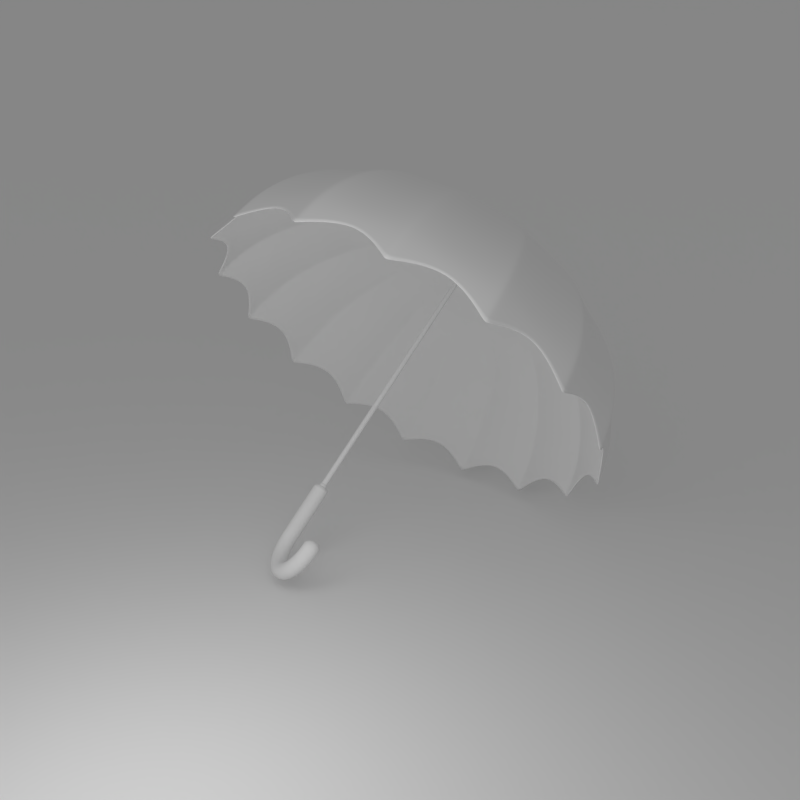 # Source: ovirt3.blend  (saved by Blender 2.59.0; exported with 4.5.12 LTS)
import bpy
from mathutils import Matrix  # noqa: F401  (used for matrix-valued properties, if any)

bpy.ops.wm.read_factory_settings(use_empty=True)
scene = bpy.context.scene
scene.name = 'Scene'

# ---- collections
col_collection_1 = bpy.data.collections.new('Collection 1'); scene.collection.children.link(col_collection_1)

# ---- materials (node trees are filled in below, after node groups)
mat_floor = bpy.data.materials.new('floor')
mat_floor.alpha_threshold = 0.0
mat_floor.use_transparent_shadow = False
mat_floor.roughness = 0.5
mat_floor.line_color = (0.0, 0.0, 0.0, 1.0)
mat_greyclay = bpy.data.materials.new('greyclay')
mat_greyclay.alpha_threshold = 0.0
mat_greyclay.use_transparent_shadow = False
mat_greyclay.roughness = 0.5
mat_greyclay.line_color = (0.0, 0.0, 0.0, 1.0)

# ---- material node trees

# ---- world
world_world = bpy.data.worlds.new('World'); scene.world = world_world
world_world.color = (0.3032, 0.3032, 0.3032)
world_world.use_sun_shadow = False
world_world.sun_shadow_jitter_overblur = 0.0
world_world.cycles.sampling_method = 'MANUAL'
world_world.cycles.sample_map_resolution = 256

# ---- cameras
cam_camera = bpy.data.cameras.new('Camera')
cam_camera.clip_end = 100.0
cam_camera.lens = 35.0
cam_camera.dof.focus_distance = 0.0
cam_camera.dof.aperture_fstop = 128.0

# ---- lights
light_point_001 = bpy.data.lights.new('Point.001', 'POINT')
light_point_001.transmission_factor = 0.0
light_point_001.energy = 40.0
light_point_001.shadow_buffer_clip_start = 0.5
light_point_001.shadow_soft_size = 1.0
light_point_001.shadow_maximum_resolution = 0.006
light_point_001.use_absolute_resolution = True
light_point_001.cycles.use_multiple_importance_sampling = False

# ---- meshes
me_plane = bpy.data.meshes.new('Plane')
me_plane.from_pydata([(1.0, 1.0, 0.0), (1.0, -1.0, 0.0), (-1.0, -1.0, 0.0), (-1.0, 1.0, 0.0), (-1.478, 1.015, 0.5018), (-1.478, -0.9851, 0.5018), (-1.781, -1.0, 0.9757), (-1.781, 1.0, 0.9757)], [], [(0, 3, 2, 1), (2, 3, 4, 5), (5, 4, 7, 6)])
me_plane.polygons.foreach_set('use_smooth', [True] * 3)
me_plane.materials.append(mat_floor)
me_plane.use_remesh_preserve_volume = False
me_plane.use_remesh_preserve_attributes = False
me_plane.use_mirror_vertex_groups = False
me_plane.update()
me_sphere = bpy.data.meshes.new('Sphere')
me_sphere.from_pydata([(4.217e-10, 4.329e-09, 0.8898), (0.9808, 0.1951, 0.129), (0.9619, 0.1913, 0.2796), (0.9061, 0.1802, 0.4244), (0.8155, 0.1622, 0.5578), (0.6935, 0.1379, 0.6748), (0.5449, 0.1084, 0.7686), (0.3753, 0.07466, 0.8391), (0.1913, 0.03806, 0.8869), (0.1852, 0.0767, 0.8869), (0.3571, 0.1479, 0.8391), (0.5239, 0.217, 0.7686), (0.6304, 0.2611, 0.6717), (0.7412, 0.307, 0.5588), (0.8236, 0.3411, 0.4301), (0.8743, 0.3622, 0.2904), (0.8807, 0.3658, 0.2434), (0.8315, 0.5556, 0.129), (0.8155, 0.5449, 0.2796), (0.7682, 0.5133, 0.4244), (0.6913, 0.4619, 0.5578), (0.5879, 0.3928, 0.6748), (0.4619, 0.3087, 0.7686), (0.3182, 0.2126, 0.8391), (0.1622, 0.1084, 0.8869), (0.1417, 0.1417, 0.8869), (0.2733, 0.2733, 0.8391), (0.401, 0.401, 0.7686), (0.4824, 0.4824, 0.6717), (0.5673, 0.5673, 0.5588), (0.6303, 0.6303, 0.4301), (0.6692, 0.6692, 0.2904), (0.6742, 0.6749, 0.2434), (0.5556, 0.8315, 0.129), (0.5449, 0.8155, 0.2796), (0.5133, 0.7682, 0.4244), (0.4619, 0.6913, 0.5578), (0.3928, 0.5879, 0.6748), (0.3087, 0.4619, 0.7686), (0.2126, 0.3182, 0.8391), (0.1084, 0.1622, 0.8869), (0.0767, 0.1852, 0.8869), (0.1479, 0.3571, 0.8391), (0.217, 0.5239, 0.7686), (0.2611, 0.6303, 0.6717), (0.307, 0.7412, 0.5588), (0.3411, 0.8236, 0.4301), (0.3622, 0.8743, 0.2904), (0.3651, 0.8814, 0.2434), (0.1951, 0.9808, 0.129), (0.1913, 0.9619, 0.2796), (0.1802, 0.9061, 0.4244), (0.1622, 0.8155, 0.5578), (0.1379, 0.6935, 0.6748), (0.1084, 0.5449, 0.7686), (0.07466, 0.3753, 0.8391), (0.03806, 0.1913, 0.8869), (-1.109e-08, 0.2004, 0.8869), (-2.231e-08, 0.3865, 0.8391), (-5.278e-08, 0.567, 0.7686), (1.48e-08, 0.6823, 0.6717), (-8.585e-08, 0.8023, 0.5588), (-7.147e-08, 0.8914, 0.4301), (-8.585e-08, 0.9464, 0.2904), (0.0005026, 0.954, 0.2434), (-0.1951, 0.9808, 0.129), (-0.1913, 0.9619, 0.2796), (-0.1802, 0.9061, 0.4244), (-0.1622, 0.8155, 0.5578), (-0.1379, 0.6935, 0.6748), (-0.1084, 0.5449, 0.7686), (-0.07466, 0.3753, 0.8391), (-0.03806, 0.1913, 0.8869), (-0.0767, 0.1852, 0.8869), (-0.1479, 0.3571, 0.8391), (-0.217, 0.5239, 0.7686), (-0.2611, 0.6303, 0.6717), (-0.307, 0.7412, 0.5588), (-0.3411, 0.8236, 0.4301), (-0.3622, 0.8743, 0.2904), (-0.3641, 0.8814, 0.2434), (-0.5556, 0.8315, 0.129), (-0.5449, 0.8155, 0.2796), (-0.5133, 0.7682, 0.4244), (-0.4619, 0.6913, 0.5578), (-0.3928, 0.5879, 0.6748), (-0.3087, 0.4619, 0.7686), (-0.2126, 0.3182, 0.8391), (-0.1084, 0.1622, 0.8869), (-0.1417, 0.1417, 0.8869), (-0.2733, 0.2733, 0.8391), (-0.401, 0.401, 0.7686), (-0.4824, 0.4824, 0.6717), (-0.5673, 0.5673, 0.5588), (-0.6303, 0.6303, 0.4301), (-0.6692, 0.6692, 0.2904), (-0.6732, 0.6749, 0.2434), (-0.8315, 0.5556, 0.129), (-0.8155, 0.5449, 0.2796), (-0.7682, 0.5133, 0.4244), (-0.6913, 0.4619, 0.5578), (-0.5879, 0.3928, 0.6748), (-0.4619, 0.3087, 0.7686), (-0.3182, 0.2126, 0.8391), (-0.1622, 0.1084, 0.8869), (-0.1852, 0.0767, 0.8869), (-0.3571, 0.1479, 0.8391), (-0.5239, 0.217, 0.7686), (-0.6303, 0.2611, 0.6717), (-0.7412, 0.307, 0.5588), (-0.8236, 0.3411, 0.4301), (-0.8743, 0.3622, 0.2904), (-0.8797, 0.3658, 0.2434), (-0.9808, 0.1951, 0.129), (-0.9619, 0.1913, 0.2796), (-0.9061, 0.1802, 0.4244), (-0.8155, 0.1622, 0.5578), (-0.6935, 0.1379, 0.6748), (-0.5449, 0.1084, 0.7686), (-0.3753, 0.07466, 0.8391), (-0.1913, 0.03806, 0.8869), (-0.2004, -5.713e-09, 0.8869), (-0.3865, -5.027e-08, 0.8391), (-0.567, -1.014e-07, 0.7686), (-0.6823, -1.005e-08, 0.6717), (-0.8023, -9.632e-08, 0.5588), (-0.8914, -3.881e-08, 0.4301), (-0.9464, -1.251e-07, 0.2904), (-0.9523, 0.001214, 0.2434), (-0.9808, -0.1951, 0.129), (-0.9619, -0.1913, 0.2796), (-0.9061, -0.1802, 0.4244), (-0.8155, -0.1622, 0.5578), (-0.6935, -0.1379, 0.6748), (-0.5449, -0.1084, 0.7686), (-0.3753, -0.07466, 0.8391), (-0.1913, -0.03806, 0.8869), (-0.1852, -0.0767, 0.8869), (-0.3571, -0.1479, 0.8391), (-0.5239, -0.217, 0.7686), (-0.6303, -0.2611, 0.6717), (-0.7412, -0.307, 0.5588), (-0.8236, -0.3411, 0.4301), (-0.8743, -0.3622, 0.2904), (-0.8797, -0.3634, 0.2434), (-0.8315, -0.5556, 0.129), (-0.8155, -0.5449, 0.2796), (-0.7682, -0.5133, 0.4244), (-0.6913, -0.4619, 0.5578), (-0.5879, -0.3928, 0.6748), (-0.4619, -0.3087, 0.7686), (-0.3182, -0.2126, 0.8391), (-0.1622, -0.1084, 0.8869), (-0.1417, -0.1417, 0.8869), (-0.2733, -0.2733, 0.8391), (-0.401, -0.401, 0.7686), (-0.4824, -0.4824, 0.6717), (-0.5673, -0.5673, 0.5588), (-0.6303, -0.6303, 0.4301), (-0.6692, -0.6692, 0.2904), (-0.6732, -0.6725, 0.2434), (-0.5556, -0.8315, 0.129), (-0.5449, -0.8155, 0.2796), (-0.5133, -0.7682, 0.4244), (-0.4619, -0.6913, 0.5578), (-0.3928, -0.5879, 0.6748), (-0.3087, -0.4619, 0.7686), (-0.2126, -0.3182, 0.8391), (-0.1084, -0.1622, 0.8869), (-0.0767, -0.1852, 0.8869), (-0.1479, -0.3571, 0.8391), (-0.217, -0.5239, 0.7686), (-0.2611, -0.6303, 0.6717), (-0.307, -0.7412, 0.5588), (-0.3411, -0.8236, 0.4301), (-0.3622, -0.8743, 0.2904), (-0.3641, -0.879, 0.2434), (-0.1951, -0.9808, 0.129), (-0.1913, -0.9619, 0.2796), (-0.1802, -0.9061, 0.4244), (-0.1622, -0.8155, 0.5578), (-0.1379, -0.6935, 0.6748), (-0.1084, -0.5449, 0.7686), (-0.07466, -0.3753, 0.8391), (-0.03806, -0.1913, 0.8869), (1.952e-08, -0.2004, 0.8869), (5.295e-08, -0.3865, 0.8391), (1.525e-07, -0.567, 0.7686), (2.918e-08, -0.6823, 0.6717), (1.586e-07, -0.8023, 0.5588), (8.669e-08, -0.8914, 0.4301), (2.592e-07, -0.9464, 0.2904), (0.0005032, -0.9515, 0.2434), (0.1951, -0.9808, 0.129), (0.1913, -0.9619, 0.2796), (0.1802, -0.9061, 0.4244), (0.1622, -0.8155, 0.5578), (0.1379, -0.6935, 0.6748), (0.1084, -0.5449, 0.7686), (0.07466, -0.3753, 0.8391), (0.03806, -0.1913, 0.8869), (0.0767, -0.1852, 0.8869), (0.1479, -0.3571, 0.8391), (0.217, -0.5239, 0.7686), (0.2611, -0.6303, 0.6717), (0.307, -0.7412, 0.5588), (0.3411, -0.8236, 0.4301), (0.3622, -0.8743, 0.2904), (0.3651, -0.879, 0.2434), (0.5556, -0.8315, 0.129), (0.5449, -0.8155, 0.2796), (0.5133, -0.7682, 0.4244), (0.4619, -0.6913, 0.5578), (0.3928, -0.5879, 0.6748), (0.3087, -0.4619, 0.7686), (0.2126, -0.3182, 0.8391), (0.1084, -0.1622, 0.8869), (0.1417, -0.1417, 0.8869), (0.2733, -0.2733, 0.8391), (0.401, -0.401, 0.7686), (0.4824, -0.4824, 0.6717), (0.5673, -0.5673, 0.5588), (0.6303, -0.6303, 0.4301), (0.6692, -0.6692, 0.2904), (0.6742, -0.6725, 0.2434), (0.8315, -0.5556, 0.129), (0.8155, -0.5449, 0.2796), (0.7682, -0.5133, 0.4244), (0.6913, -0.4619, 0.5578), (0.5879, -0.3928, 0.6748), (0.4619, -0.3087, 0.7686), (0.3182, -0.2126, 0.8391), (0.1622, -0.1084, 0.8869), (0.1852, -0.0767, 0.8869), (0.3571, -0.1479, 0.8391), (0.5239, -0.217, 0.7686), (0.6303, -0.2611, 0.6717), (0.7412, -0.307, 0.5588), (0.8236, -0.3411, 0.4301), (0.8743, -0.3622, 0.2904), (0.8807, -0.3634, 0.2434), (0.9808, -0.1951, 0.129), (0.9619, -0.1913, 0.2796), (0.9061, -0.1802, 0.4244), (0.8155, -0.1622, 0.5578), (0.6935, -0.1379, 0.6748), (0.5449, -0.1084, 0.7686), (0.3753, -0.07466, 0.8391), (0.1913, -0.03806, 0.8869), (0.2004, 1.725e-08, 0.8869), (0.3865, 7.014e-08, 0.8391), (0.567, 2.18e-07, 0.7686), (0.6823, 9.06e-08, 0.6717), (0.8023, 2.2e-07, 0.5588), (0.8914, 1.769e-07, 0.4301), (0.9464, 2.775e-07, 0.2904), (0.9533, 0.001214, 0.2434), (-0.8315, -0.5556, 0.129), (-0.8155, -0.5449, 0.2796), (-0.7682, -0.5133, 0.4244), (-0.6913, -0.4619, 0.5578), (-0.5879, -0.3928, 0.6748), (-0.4619, -0.3087, 0.7686), (-0.3182, -0.2126, 0.8391), (-0.1622, -0.1084, 0.8869), (-0.9808, -0.1951, 0.129), (-0.9619, -0.1913, 0.2796), (-0.9061, -0.1802, 0.4244), (-0.8155, -0.1622, 0.5578), (-0.6935, -0.1379, 0.6748), (-0.5449, -0.1084, 0.7686), (-0.3753, -0.07466, 0.8391), (-0.1913, -0.03806, 0.8869), (-0.9808, 0.1951, 0.129), (-0.9619, 0.1913, 0.2796), (-0.9061, 0.1802, 0.4244), (-0.8155, 0.1622, 0.5578), (-0.6935, 0.1379, 0.6748), (-0.5449, 0.1084, 0.7686), (-0.3753, 0.07466, 0.8391), (-0.1913, 0.03806, 0.8869), (-0.8315, 0.5556, 0.129), (-0.8155, 0.5449, 0.2796), (-0.7682, 0.5133, 0.4244), (-0.6913, 0.4619, 0.5578), (-0.5879, 0.3928, 0.6748), (-0.4619, 0.3087, 0.7686), (-0.3182, 0.2126, 0.8391), (-0.1622, 0.1084, 0.8869), (-0.5556, 0.8315, 0.129), (-0.5449, 0.8155, 0.2796), (-0.5133, 0.7682, 0.4244), (-0.4619, 0.6913, 0.5578), (-0.3928, 0.5879, 0.6748), (-0.3087, 0.4619, 0.7686), (-0.2126, 0.3182, 0.8391), (-0.1084, 0.1622, 0.8869), (-0.1951, 0.9808, 0.129), (-0.1913, 0.9619, 0.2796), (-0.1802, 0.9061, 0.4244), (-0.1622, 0.8155, 0.5578), (-0.1379, 0.6935, 0.6748), (-0.1084, 0.5449, 0.7686), (-0.07466, 0.3753, 0.8391), (-0.03806, 0.1913, 0.8869), (0.1951, 0.9808, 0.129), (0.1913, 0.9619, 0.2796), (0.1802, 0.9061, 0.4244), (0.1622, 0.8155, 0.5578), (0.1379, 0.6935, 0.6748), (0.1084, 0.5449, 0.7686), (0.07466, 0.3753, 0.8391), (0.03806, 0.1913, 0.8869), (0.5556, 0.8315, 0.129), (0.5449, 0.8155, 0.2796), (0.5133, 0.7682, 0.4244), (0.4619, 0.6913, 0.5578), (0.3928, 0.5879, 0.6748), (0.3087, 0.4619, 0.7686), (0.2126, 0.3182, 0.8391), (0.1084, 0.1622, 0.8869), (0.8315, 0.5556, 0.129), (0.8155, 0.5449, 0.2796), (0.7682, 0.5133, 0.4244), (0.6913, 0.4619, 0.5578), (0.5879, 0.3928, 0.6748), (0.4619, 0.3087, 0.7686), (0.3182, 0.2126, 0.8391), (0.1622, 0.1084, 0.8869), (0.1913, 0.03806, 0.8869), (0.3753, 0.07466, 0.8391), (0.5449, 0.1084, 0.7686), (0.6935, 0.1379, 0.6748), (0.8155, 0.1622, 0.5578), (0.9061, 0.1802, 0.4244), (0.9619, 0.1913, 0.2796), (0.9808, 0.1951, 0.129), (0.9808, -0.1951, 0.129), (0.9619, -0.1913, 0.2796), (0.9061, -0.1802, 0.4244), (0.8155, -0.1622, 0.5578), (0.6935, -0.1379, 0.6748), (0.5449, -0.1084, 0.7686), (0.3753, -0.07466, 0.8391), (0.1913, -0.03806, 0.8869), (0.8315, -0.5556, 0.129), (0.8155, -0.5449, 0.2796), (0.7682, -0.5133, 0.4244), (0.6913, -0.4619, 0.5578), (0.5879, -0.3928, 0.6748), (0.4619, -0.3087, 0.7686), (0.3182, -0.2126, 0.8391), (0.1622, -0.1084, 0.8869), (0.5556, -0.8315, 0.129), (0.5449, -0.8155, 0.2796), (0.5133, -0.7682, 0.4244), (0.4619, -0.6913, 0.5578), (0.3928, -0.5879, 0.6748), (0.3087, -0.4619, 0.7686), (0.2126, -0.3182, 0.8391), (0.1084, -0.1622, 0.8869), (0.1951, -0.9808, 0.129), (0.1913, -0.9619, 0.2796), (0.1802, -0.9061, 0.4244), (0.1622, -0.8155, 0.5578), (0.1379, -0.6935, 0.6748), (0.1084, -0.5449, 0.7686), (0.07466, -0.3753, 0.8391), (0.03806, -0.1913, 0.8869), (-0.1951, -0.9808, 0.129), (-0.1913, -0.9619, 0.2796), (-0.1802, -0.9061, 0.4244), (-0.1622, -0.8155, 0.5578), (-0.1379, -0.6935, 0.6748), (-0.1084, -0.5449, 0.7686), (-0.07466, -0.3753, 0.8391), (-0.03806, -0.1913, 0.8869), (-0.5556, -0.8315, 0.129), (-0.5449, -0.8155, 0.2796), (-0.5133, -0.7682, 0.4244), (-0.4619, -0.6913, 0.5578), (-0.3928, -0.5879, 0.6748), (-0.3087, -0.4619, 0.7686), (-0.2126, -0.3182, 0.8391), (-0.1084, -0.1622, 0.8869), (-0.3641, -0.879, 0.2434), (-0.3641, -0.879, 0.2434), (-8.566e-09, 0.0134, 0.8871), (0.009473, 0.009473, 0.8871), (0.0134, -5.856e-10, 0.8871), (0.009473, -0.009473, 0.8871), (-9.737e-09, -0.0134, 0.8871), (-0.009473, -0.009473, 0.8871), (-0.0134, 1.598e-10, 0.8871), (-0.009473, 0.009473, 0.8871), (-0.009473, 0.009473, -0.4618), (-0.0134, 1.598e-10, -0.4618), (-0.009473, -0.009473, -0.4618), (-9.737e-09, -0.0134, -0.4618), (0.009473, -0.009473, -0.4618), (0.0134, -5.856e-10, -0.4618), (0.009473, 0.009473, -0.4618), (-8.566e-09, 0.0134, -0.4618), (-8.566e-09, 0.0134, -0.4618), (0.009473, 0.009473, -0.4618), (0.0134, -5.856e-10, -0.4618), (0.009473, -0.009473, -0.4618), (-9.737e-09, -0.0134, -0.4618), (-0.009473, -0.009473, -0.4618), (-0.0134, 1.598e-10, -0.4618), (-0.009473, 0.009473, -0.4618), (-0.01338, 0.01338, -0.4683), (-0.01893, 2.257e-10, -0.4683), (-0.01338, -0.01338, -0.4683), (-9.662e-09, -0.01893, -0.4683), (0.01338, -0.01338, -0.4683), (0.01893, -8.274e-10, -0.4683), (0.01338, 0.01338, -0.4683), (-8.007e-09, 0.01893, -0.4683), (-8.007e-09, 0.01893, -0.4779), (0.01338, 0.01338, -0.4779), (0.01893, -8.274e-10, -0.4779), (0.01338, -0.01338, -0.4779), (-9.662e-09, -0.01893, -0.4779), (-0.01338, -0.01338, -0.4779), (-0.01893, 2.257e-10, -0.4779), (-0.01338, 0.01338, -0.4779), (-0.006303, 0.006303, 0.9353), (-0.008914, 1.063e-10, 0.9353), (-0.006303, -0.006303, 0.9353), (-9.798e-09, -0.008914, 0.9353), (0.006303, -0.006303, 0.9353), (0.008914, -3.896e-10, 0.9353), (0.006303, 0.006303, 0.9353), (-9.018e-09, 0.008914, 0.9353), (-5.715e-08, 0.01897, 0.8867), (0.003701, 0.01861, 0.8867), (0.00726, 0.01753, 0.8867), (0.01054, 0.01577, 0.8867), (0.01341, 0.01341, 0.8867), (0.01577, 0.01054, 0.8867), (0.01753, 0.007259, 0.8867), (0.01861, 0.0037, 0.8867), (0.01897, -7.192e-07, 0.8867), (0.01861, -0.003702, 0.8867), (0.01753, -0.007261, 0.8867), (0.01577, -0.01054, 0.8867), (0.01341, -0.01342, 0.8867), (0.01054, -0.01577, 0.8867), (0.00726, -0.01753, 0.8867), (0.003701, -0.01861, 0.8867), (-6.333e-08, -0.01897, 0.8867), (-0.003701, -0.01861, 0.8867), (-0.00726, -0.01753, 0.8867), (-0.01054, -0.01577, 0.8867), (-0.01341, -0.01342, 0.8867), (-0.01577, -0.01054, 0.8867), (-0.01753, -0.007261, 0.8867), (-0.01861, -0.003702, 0.8867), (-0.01897, -7.023e-07, 0.8867), (-0.01861, 0.0037, 0.8867), (-0.01753, 0.007259, 0.8867), (-0.01577, 0.01054, 0.8867), (-0.01341, 0.01341, 0.8867), (-0.01054, 0.01577, 0.8867), (-0.00726, 0.01753, 0.8867), (-0.003701, 0.01861, 0.8867), (-2.669e-08, 0.01897, 0.893), (0.003701, 0.01861, 0.893), (0.00726, 0.01753, 0.893), (0.01054, 0.01577, 0.893), (0.01341, 0.01341, 0.893), (0.01577, 0.01054, 0.893), (0.01753, 0.007259, 0.893), (0.01861, 0.0037, 0.893), (0.01897, -7.632e-07, 0.893), (0.01861, -0.003702, 0.893), (0.01753, -0.007261, 0.893), (0.01577, -0.01054, 0.893), (0.01341, -0.01342, 0.893), (0.01054, -0.01577, 0.893), (0.00726, -0.01753, 0.893), (0.003701, -0.01861, 0.893), (-3.951e-08, -0.01897, 0.893), (-0.003701, -0.01861, 0.893), (-0.00726, -0.01753, 0.893), (-0.01054, -0.01577, 0.893), (-0.01341, -0.01342, 0.893), (-0.01577, -0.01054, 0.893), (-0.01753, -0.007261, 0.893), (-0.01861, -0.003702, 0.893), (-0.01897, -7.985e-07, 0.893), (-0.01861, 0.0037, 0.893), (-0.01753, 0.007259, 0.893), (-0.01577, 0.01054, 0.893), (-0.01341, 0.01341, 0.893), (-0.01054, 0.01577, 0.893), (-0.00726, 0.01753, 0.893), (-0.003701, 0.01861, 0.893), (-5.715e-08, -7.206e-07, 0.8867), (-5.715e-08, -7.206e-07, 0.893)], [], [(0, 8, 9), (8, 7, 10, 9), (7, 6, 11, 10), (6, 5, 12, 11), (5, 4, 13, 12), (4, 3, 14, 13), (3, 2, 15, 14), (2, 1, 16, 15), (0, 24, 25), (24, 23, 26, 25), (23, 22, 27, 26), (22, 21, 28, 27), (21, 20, 29, 28), (20, 19, 30, 29), (19, 18, 31, 30), (18, 17, 32, 31), (0, 40, 41), (40, 39, 42, 41), (39, 38, 43, 42), (38, 37, 44, 43), (37, 36, 45, 44), (36, 35, 46, 45), (35, 34, 47, 46), (34, 33, 48, 47), (0, 56, 57), (56, 55, 58, 57), (55, 54, 59, 58), (54, 53, 60, 59), (53, 52, 61, 60), (52, 51, 62, 61), (51, 50, 63, 62), (50, 49, 64, 63), (0, 72, 73), (72, 71, 74, 73), (71, 70, 75, 74), (70, 69, 76, 75), (69, 68, 77, 76), (68, 67, 78, 77), (67, 66, 79, 78), (66, 65, 80, 79), (0, 88, 89), (88, 87, 90, 89), (87, 86, 91, 90), (86, 85, 92, 91), (85, 84, 93, 92), (84, 83, 94, 93), (83, 82, 95, 94), (82, 81, 96, 95), (0, 104, 105), (104, 103, 106, 105), (103, 102, 107, 106), (102, 101, 108, 107), (101, 100, 109, 108), (100, 99, 110, 109), (99, 98, 111, 110), (98, 97, 112, 111), (0, 120, 121), (120, 119, 122, 121), (119, 118, 123, 122), (118, 117, 124, 123), (117, 116, 125, 124), (116, 115, 126, 125), (115, 114, 127, 126), (114, 113, 128, 127), (0, 136, 137), (136, 135, 138, 137), (135, 134, 139, 138), (134, 133, 140, 139), (133, 132, 141, 140), (132, 131, 142, 141), (131, 130, 143, 142), (130, 129, 144, 143), (0, 152, 153), (152, 151, 154, 153), (151, 150, 155, 154), (150, 149, 156, 155), (149, 148, 157, 156), (148, 147, 158, 157), (147, 146, 159, 158), (146, 145, 160, 159), (0, 168, 169), (168, 167, 170, 169), (167, 166, 171, 170), (166, 165, 172, 171), (165, 164, 173, 172), (164, 163, 174, 173), (163, 162, 175, 174), (162, 161, 176, 175), (0, 184, 185), (184, 183, 186, 185), (183, 182, 187, 186), (182, 181, 188, 187), (181, 180, 189, 188), (180, 179, 190, 189), (179, 178, 191, 190), (178, 177, 192, 191), (0, 200, 201), (200, 199, 202, 201), (199, 198, 203, 202), (198, 197, 204, 203), (197, 196, 205, 204), (196, 195, 206, 205), (195, 194, 207, 206), (194, 193, 208, 207), (0, 216, 217), (216, 215, 218, 217), (215, 214, 219, 218), (214, 213, 220, 219), (213, 212, 221, 220), (212, 211, 222, 221), (211, 210, 223, 222), (210, 209, 224, 223), (0, 232, 233), (232, 231, 234, 233), (231, 230, 235, 234), (230, 229, 236, 235), (229, 228, 237, 236), (228, 227, 238, 237), (227, 226, 239, 238), (226, 225, 240, 239), (0, 248, 249), (248, 247, 250, 249), (247, 246, 251, 250), (246, 245, 252, 251), (245, 244, 253, 252), (244, 243, 254, 253), (243, 242, 255, 254), (242, 241, 256, 255), (144, 257, 258, 143), (257, 145, 146, 258), (143, 258, 259, 142), (258, 146, 147, 259), (142, 259, 260, 141), (259, 147, 148, 260), (141, 260, 261, 140), (260, 148, 149, 261), (140, 261, 262, 139), (261, 149, 150, 262), (139, 262, 263, 138), (262, 150, 151, 263), (138, 263, 264, 137), (263, 151, 152, 264), (264, 0, 137), (152, 0, 264), (128, 265, 266, 127), (265, 129, 130, 266), (127, 266, 267, 126), (266, 130, 131, 267), (126, 267, 268, 125), (267, 131, 132, 268), (125, 268, 269, 124), (268, 132, 133, 269), (124, 269, 270, 123), (269, 133, 134, 270), (123, 270, 271, 122), (270, 134, 135, 271), (122, 271, 272, 121), (271, 135, 136, 272), (272, 0, 121), (136, 0, 272), (112, 273, 274, 111), (273, 113, 114, 274), (111, 274, 275, 110), (274, 114, 115, 275), (110, 275, 276, 109), (275, 115, 116, 276), (109, 276, 277, 108), (276, 116, 117, 277), (108, 277, 278, 107), (277, 117, 118, 278), (107, 278, 279, 106), (278, 118, 119, 279), (106, 279, 280, 105), (279, 119, 120, 280), (280, 0, 105), (120, 0, 280), (96, 281, 282, 95), (281, 97, 98, 282), (95, 282, 283, 94), (282, 98, 99, 283), (94, 283, 284, 93), (283, 99, 100, 284), (93, 284, 285, 92), (284, 100, 101, 285), (92, 285, 286, 91), (285, 101, 102, 286), (91, 286, 287, 90), (286, 102, 103, 287), (90, 287, 288, 89), (287, 103, 104, 288), (288, 0, 89), (104, 0, 288), (80, 289, 290, 79), (289, 81, 82, 290), (79, 290, 291, 78), (290, 82, 83, 291), (78, 291, 292, 77), (291, 83, 84, 292), (77, 292, 293, 76), (292, 84, 85, 293), (76, 293, 294, 75), (293, 85, 86, 294), (75, 294, 295, 74), (294, 86, 87, 295), (74, 295, 296, 73), (295, 87, 88, 296), (296, 0, 73), (88, 0, 296), (64, 297, 298, 63), (297, 65, 66, 298), (63, 298, 299, 62), (298, 66, 67, 299), (62, 299, 300, 61), (299, 67, 68, 300), (61, 300, 301, 60), (300, 68, 69, 301), (60, 301, 302, 59), (301, 69, 70, 302), (59, 302, 303, 58), (302, 70, 71, 303), (58, 303, 304, 57), (303, 71, 72, 304), (304, 0, 57), (72, 0, 304), (48, 305, 306, 47), (305, 49, 50, 306), (47, 306, 307, 46), (306, 50, 51, 307), (46, 307, 308, 45), (307, 51, 52, 308), (45, 308, 309, 44), (308, 52, 53, 309), (44, 309, 310, 43), (309, 53, 54, 310), (43, 310, 311, 42), (310, 54, 55, 311), (42, 311, 312, 41), (311, 55, 56, 312), (312, 0, 41), (56, 0, 312), (32, 313, 314, 31), (313, 33, 34, 314), (31, 314, 315, 30), (314, 34, 35, 315), (30, 315, 316, 29), (315, 35, 36, 316), (29, 316, 317, 28), (316, 36, 37, 317), (28, 317, 318, 27), (317, 37, 38, 318), (27, 318, 319, 26), (318, 38, 39, 319), (26, 319, 320, 25), (319, 39, 40, 320), (320, 0, 25), (40, 0, 320), (16, 321, 322, 15), (321, 17, 18, 322), (15, 322, 323, 14), (322, 18, 19, 323), (14, 323, 324, 13), (323, 19, 20, 324), (13, 324, 325, 12), (324, 20, 21, 325), (12, 325, 326, 11), (325, 21, 22, 326), (11, 326, 327, 10), (326, 22, 23, 327), (10, 327, 328, 9), (327, 23, 24, 328), (328, 0, 9), (24, 0, 328), (256, 336, 335, 255), (336, 1, 2, 335), (255, 335, 334, 254), (335, 2, 3, 334), (254, 334, 333, 253), (334, 3, 4, 333), (253, 333, 332, 252), (333, 4, 5, 332), (252, 332, 331, 251), (332, 5, 6, 331), (251, 331, 330, 250), (331, 6, 7, 330), (250, 330, 329, 249), (330, 7, 8, 329), (329, 0, 249), (8, 0, 329), (240, 337, 338, 239), (337, 241, 242, 338), (239, 338, 339, 238), (338, 242, 243, 339), (238, 339, 340, 237), (339, 243, 244, 340), (237, 340, 341, 236), (340, 244, 245, 341), (236, 341, 342, 235), (341, 245, 246, 342), (235, 342, 343, 234), (342, 246, 247, 343), (234, 343, 344, 233), (343, 247, 248, 344), (344, 0, 233), (248, 0, 344), (224, 345, 346, 223), (345, 225, 226, 346), (223, 346, 347, 222), (346, 226, 227, 347), (222, 347, 348, 221), (347, 227, 228, 348), (221, 348, 349, 220), (348, 228, 229, 349), (220, 349, 350, 219), (349, 229, 230, 350), (219, 350, 351, 218), (350, 230, 231, 351), (218, 351, 352, 217), (351, 231, 232, 352), (352, 0, 217), (232, 0, 352), (208, 353, 354, 207), (353, 209, 210, 354), (207, 354, 355, 206), (354, 210, 211, 355), (206, 355, 356, 205), (355, 211, 212, 356), (205, 356, 357, 204), (356, 212, 213, 357), (204, 357, 358, 203), (357, 213, 214, 358), (203, 358, 359, 202), (358, 214, 215, 359), (202, 359, 360, 201), (359, 215, 216, 360), (360, 0, 201), (216, 0, 360), (192, 361, 362, 191), (361, 193, 194, 362), (191, 362, 363, 190), (362, 194, 195, 363), (190, 363, 364, 189), (363, 195, 196, 364), (189, 364, 365, 188), (364, 196, 197, 365), (188, 365, 366, 187), (365, 197, 198, 366), (187, 366, 367, 186), (366, 198, 199, 367), (186, 367, 368, 185), (367, 199, 200, 368), (368, 0, 185), (200, 0, 368), (176, 369, 370, 175), (369, 177, 178, 370), (175, 370, 371, 174), (370, 178, 179, 371), (174, 371, 372, 173), (371, 179, 180, 372), (173, 372, 373, 172), (372, 180, 181, 373), (172, 373, 374, 171), (373, 181, 182, 374), (171, 374, 375, 170), (374, 182, 183, 375), (170, 375, 376, 169), (375, 183, 184, 376), (376, 0, 169), (184, 0, 376), (160, 377, 378, 159), (377, 161, 162, 378), (159, 378, 379, 158), (378, 162, 163, 379), (158, 379, 380, 157), (379, 163, 164, 380), (157, 380, 381, 156), (380, 164, 165, 381), (156, 381, 382, 155), (381, 165, 166, 382), (155, 382, 383, 154), (382, 166, 167, 383), (154, 383, 384, 153), (383, 167, 168, 384), (384, 0, 153), (168, 0, 384), (387, 402, 395, 394), (394, 395, 396, 393), (393, 396, 397, 392), (392, 397, 398, 391), (391, 398, 399, 390), (390, 399, 400, 389), (389, 400, 401, 388), (388, 401, 402, 387), (402, 401, 404, 403), (401, 400, 405, 404), (400, 399, 406, 405), (399, 398, 407, 406), (398, 397, 408, 407), (397, 396, 409, 408), (396, 395, 410, 409), (395, 402, 403, 410), (410, 403, 418, 411), (409, 410, 411, 412), (408, 409, 412, 413), (407, 408, 413, 414), (406, 407, 414, 415), (405, 406, 415, 416), (404, 405, 416, 417), (403, 404, 417, 418), (418, 417, 420, 419), (417, 416, 421, 420), (416, 415, 422, 421), (415, 414, 423, 422), (414, 413, 424, 423), (413, 412, 425, 424), (412, 411, 426, 425), (411, 418, 419, 426), (387, 394, 427, 434), (394, 393, 428, 427), (393, 392, 429, 428), (392, 391, 430, 429), (391, 390, 431, 430), (390, 389, 432, 431), (389, 388, 433, 432), (388, 387, 434, 433), (499, 435, 436), (500, 468, 467), (499, 436, 437), (500, 469, 468), (499, 437, 438), (500, 470, 469), (499, 438, 439), (500, 471, 470), (499, 439, 440), (500, 472, 471), (499, 440, 441), (500, 473, 472), (499, 441, 442), (500, 474, 473), (499, 442, 443), (500, 475, 474), (499, 443, 444), (500, 476, 475), (499, 444, 445), (500, 477, 476), (499, 445, 446), (500, 478, 477), (499, 446, 447), (500, 479, 478), (499, 447, 448), (500, 480, 479), (499, 448, 449), (500, 481, 480), (499, 449, 450), (500, 482, 481), (499, 450, 451), (500, 483, 482), (499, 451, 452), (500, 484, 483), (499, 452, 453), (500, 485, 484), (499, 453, 454), (500, 486, 485), (499, 454, 455), (500, 487, 486), (499, 455, 456), (500, 488, 487), (499, 456, 457), (500, 489, 488), (499, 457, 458), (500, 490, 489), (499, 458, 459), (500, 491, 490), (499, 459, 460), (500, 492, 491), (499, 460, 461), (500, 493, 492), (499, 461, 462), (500, 494, 493), (499, 462, 463), (500, 495, 494), (499, 463, 464), (500, 496, 495), (499, 464, 465), (500, 497, 496), (499, 465, 466), (500, 498, 497), (499, 466, 435), (500, 467, 498), (435, 467, 468, 436), (436, 468, 469, 437), (437, 469, 470, 438), (438, 470, 471, 439), (439, 471, 472, 440), (440, 472, 473, 441), (441, 473, 474, 442), (442, 474, 475, 443), (443, 475, 476, 444), (444, 476, 477, 445), (445, 477, 478, 446), (446, 478, 479, 447), (447, 479, 480, 448), (448, 480, 481, 449), (449, 481, 482, 450), (450, 482, 483, 451), (451, 483, 484, 452), (452, 484, 485, 453), (453, 485, 486, 454), (454, 486, 487, 455), (455, 487, 488, 456), (456, 488, 489, 457), (457, 489, 490, 458), (458, 490, 491, 459), (459, 491, 492, 460), (460, 492, 493, 461), (461, 493, 494, 462), (462, 494, 495, 463), (463, 495, 496, 464), (464, 496, 497, 465), (465, 497, 498, 466), (466, 498, 467, 435)])
me_sphere.polygons.foreach_set('use_smooth', [True] * 520)
me_sphere.materials.append(mat_greyclay)
me_sphere.use_remesh_preserve_volume = False
me_sphere.use_remesh_preserve_attributes = False
me_sphere.use_mirror_vertex_groups = False
me_sphere.update()
me_torus = bpy.data.meshes.new('Torus')
me_torus.from_pydata([(5.96e-08, 1.25, 0.0), (1.192e-07, 1.217, 0.125), (1.192e-07, 1.125, 0.2165), (8.941e-08, 1.0, 0.25), (8.941e-08, 0.875, 0.2165), (5.96e-08, 0.7835, 0.125), (8.941e-08, 0.75, 3.062e-17), (5.96e-08, 0.7835, -0.125), (8.941e-08, 0.875, -0.2165), (8.941e-08, 1.0, -0.25), (1.192e-07, 1.125, -0.2165), (1.192e-07, 1.217, -0.125), (-0.1632, 1.239, 0.0), (-0.1588, 1.206, 0.125), (-0.1468, 1.115, 0.2165), (-0.1305, 0.9914, 0.25), (-0.1142, 0.8675, 0.2165), (-0.1023, 0.7768, 0.125), (-0.09789, 0.7436, 3.062e-17), (-0.1023, 0.7768, -0.125), (-0.1142, 0.8675, -0.2165), (-0.1305, 0.9914, -0.25), (-0.1468, 1.115, -0.2165), (-0.1588, 1.206, -0.125), (-0.3235, 1.207, 0.0), (-0.3149, 1.175, 0.125), (-0.2912, 1.087, 0.2165), (-0.2588, 0.9659, 0.25), (-0.2265, 0.8452, 0.2165), (-0.2028, 0.7568, 0.125), (-0.1941, 0.7244, 3.062e-17), (-0.2028, 0.7568, -0.125), (-0.2265, 0.8452, -0.2165), (-0.2588, 0.9659, -0.25), (-0.2912, 1.087, -0.2165), (-0.3149, 1.175, -0.125), (-0.4784, 1.155, 0.0), (-0.4655, 1.124, 0.125), (-0.4305, 1.039, 0.2165), (-0.3827, 0.9239, 0.25), (-0.3348, 0.8084, 0.2165), (-0.2998, 0.7239, 0.125), (-0.287, 0.6929, 3.062e-17), (-0.2998, 0.7239, -0.125), (-0.3348, 0.8084, -0.2165), (-0.3827, 0.9239, -0.25), (-0.4305, 1.039, -0.2165), (-0.4655, 1.124, -0.125), (-0.625, 1.083, 0.0), (-0.6083, 1.054, 0.125), (-0.5625, 0.9743, 0.2165), (-0.5, 0.866, 0.25), (-0.4375, 0.7578, 0.2165), (-0.3917, 0.6785, 0.125), (-0.375, 0.6495, 3.062e-17), (-0.3917, 0.6785, -0.125), (-0.4375, 0.7578, -0.2165), (-0.5, 0.866, -0.25), (-0.5625, 0.9743, -0.2165), (-0.6083, 1.054, -0.125), (-0.761, 0.9917, 0.0), (-0.7406, 0.9651, 0.125), (-0.6849, 0.8925, 0.2165), (-0.6088, 0.7934, 0.25), (-0.5327, 0.6942, 0.2165), (-0.477, 0.6216, 0.125), (-0.4566, 0.595, 3.062e-17), (-0.477, 0.6216, -0.125), (-0.5327, 0.6942, -0.2165), (-0.6088, 0.7934, -0.25), (-0.6849, 0.8925, -0.2165), (-0.7406, 0.9651, -0.125), (-0.8839, 0.8839, 0.0), (-0.8602, 0.8602, 0.125), (-0.7955, 0.7955, 0.2165), (-0.7071, 0.7071, 0.25), (-0.6187, 0.6187, 0.2165), (-0.554, 0.554, 0.125), (-0.5303, 0.5303, 3.062e-17), (-0.554, 0.554, -0.125), (-0.6187, 0.6187, -0.2165), (-0.7071, 0.7071, -0.25), (-0.7955, 0.7955, -0.2165), (-0.8602, 0.8602, -0.125), (-0.9917, 0.761, 0.0), (-0.9651, 0.7406, 0.125), (-0.8925, 0.6849, 0.2165), (-0.7934, 0.6088, 0.25), (-0.6942, 0.5327, 0.2165), (-0.6216, 0.477, 0.125), (-0.595, 0.4566, 3.062e-17), (-0.6216, 0.477, -0.125), (-0.6942, 0.5327, -0.2165), (-0.7934, 0.6088, -0.25), (-0.8925, 0.6849, -0.2165), (-0.9651, 0.7406, -0.125), (-1.083, 0.625, 0.0), (-1.054, 0.6083, 0.125), (-0.9743, 0.5625, 0.2165), (-0.866, 0.5, 0.25), (-0.7578, 0.4375, 0.2165), (-0.6785, 0.3917, 0.125), (-0.6495, 0.375, 3.062e-17), (-0.6785, 0.3917, -0.125), (-0.7578, 0.4375, -0.2165), (-0.866, 0.5, -0.25), (-0.9743, 0.5625, -0.2165), (-1.054, 0.6083, -0.125), (-1.155, 0.4784, 0.0), (-1.124, 0.4655, 0.125), (-1.039, 0.4305, 0.2165), (-0.9239, 0.3827, 0.25), (-0.8084, 0.3348, 0.2165), (-0.7239, 0.2998, 0.125), (-0.6929, 0.287, 3.062e-17), (-0.7239, 0.2998, -0.125), (-0.8084, 0.3348, -0.2165), (-0.9239, 0.3827, -0.25), (-1.039, 0.4305, -0.2165), (-1.124, 0.4655, -0.125), (-1.207, 0.3235, 0.0), (-1.175, 0.3149, 0.125), (-1.087, 0.2912, 0.2165), (-0.9659, 0.2588, 0.25), (-0.8452, 0.2265, 0.2165), (-0.7568, 0.2028, 0.125), (-0.7244, 0.1941, 3.062e-17), (-0.7568, 0.2028, -0.125), (-0.8452, 0.2265, -0.2165), (-0.9659, 0.2588, -0.25), (-1.087, 0.2912, -0.2165), (-1.175, 0.3149, -0.125), (-1.239, 0.1632, 0.0), (-1.206, 0.1588, 0.125), (-1.115, 0.1468, 0.2165), (-0.9914, 0.1305, 0.25), (-0.8675, 0.1142, 0.2165), (-0.7768, 0.1023, 0.125), (-0.7436, 0.09789, 3.062e-17), (-0.7768, 0.1023, -0.125), (-0.8675, 0.1142, -0.2165), (-0.9914, 0.1305, -0.25), (-1.115, 0.1468, -0.2165), (-1.206, 0.1588, -0.125), (-1.25, 1.093e-07, 0.0), (-1.217, 1.064e-07, 0.125), (-1.125, 9.835e-08, 0.2165), (-1.0, 8.742e-08, 0.25), (-0.875, 7.649e-08, 0.2165), (-0.7835, 6.85e-08, 0.125), (-0.75, 6.557e-08, 3.062e-17), (-0.7835, 6.85e-08, -0.125), (-0.875, 7.649e-08, -0.2165), (-1.0, 8.742e-08, -0.25), (-1.125, 9.835e-08, -0.2165), (-1.217, 1.064e-07, -0.125), (-1.239, -0.1632, 0.0), (-1.206, -0.1588, 0.125), (-1.115, -0.1468, 0.2165), (-0.9914, -0.1305, 0.25), (-0.8675, -0.1142, 0.2165), (-0.7768, -0.1023, 0.125), (-0.7436, -0.09789, 3.062e-17), (-0.7768, -0.1023, -0.125), (-0.8675, -0.1142, -0.2165), (-0.9914, -0.1305, -0.25), (-1.115, -0.1468, -0.2165), (-1.206, -0.1588, -0.125), (-1.207, -0.3235, 0.0), (-1.175, -0.3149, 0.125), (-1.087, -0.2912, 0.2165), (-0.9659, -0.2588, 0.25), (-0.8452, -0.2265, 0.2165), (-0.7568, -0.2028, 0.125), (-0.7244, -0.1941, 3.062e-17), (-0.7568, -0.2028, -0.125), (-0.8452, -0.2265, -0.2165), (-0.9659, -0.2588, -0.25), (-1.087, -0.2912, -0.2165), (-1.175, -0.3149, -0.125), (-1.155, -0.4784, 0.0), (-1.124, -0.4655, 0.125), (-1.039, -0.4305, 0.2165), (-0.9239, -0.3827, 0.25), (-0.8084, -0.3348, 0.2165), (-0.7239, -0.2998, 0.125), (-0.6929, -0.287, 3.062e-17), (-0.7239, -0.2998, -0.125), (-0.8084, -0.3348, -0.2165), (-0.9239, -0.3827, -0.25), (-1.039, -0.4305, -0.2165), (-1.124, -0.4655, -0.125), (-1.083, -0.625, 0.0), (-1.054, -0.6083, 0.125), (-0.9743, -0.5625, 0.2165), (-0.866, -0.5, 0.25), (-0.7578, -0.4375, 0.2165), (-0.6785, -0.3917, 0.125), (-0.6495, -0.375, 3.062e-17), (-0.6785, -0.3917, -0.125), (-0.7578, -0.4375, -0.2165), (-0.866, -0.5, -0.25), (-0.9743, -0.5625, -0.2165), (-1.054, -0.6083, -0.125), (-0.9917, -0.761, 0.0), (-0.9651, -0.7406, 0.125), (-0.8925, -0.6849, 0.2165), (-0.7934, -0.6088, 0.25), (-0.6942, -0.5327, 0.2165), (-0.6216, -0.477, 0.125), (-0.595, -0.4566, 3.062e-17), (-0.6216, -0.477, -0.125), (-0.6942, -0.5327, -0.2165), (-0.7934, -0.6088, -0.25), (-0.8925, -0.6849, -0.2165), (-0.9651, -0.7406, -0.125), (-0.8839, -0.8839, 0.0), (-0.8602, -0.8602, 0.125), (-0.7955, -0.7955, 0.2165), (-0.7071, -0.7071, 0.25), (-0.6187, -0.6187, 0.2165), (-0.554, -0.554, 0.125), (-0.5303, -0.5303, 3.062e-17), (-0.554, -0.554, -0.125), (-0.6187, -0.6187, -0.2165), (-0.7071, -0.7071, -0.25), (-0.7955, -0.7955, -0.2165), (-0.8602, -0.8602, -0.125), (-0.761, -0.9917, 0.0), (-0.7406, -0.9651, 0.125), (-0.6849, -0.8925, 0.2165), (-0.6088, -0.7934, 0.25), (-0.5327, -0.6942, 0.2165), (-0.477, -0.6216, 0.125), (-0.4566, -0.595, 3.062e-17), (-0.477, -0.6216, -0.125), (-0.5327, -0.6942, -0.2165), (-0.6088, -0.7934, -0.25), (-0.6849, -0.8925, -0.2165), (-0.7406, -0.9651, -0.125), (-0.625, -1.083, 0.0), (-0.6083, -1.054, 0.125), (-0.5625, -0.9743, 0.2165), (-0.5, -0.866, 0.25), (-0.4375, -0.7578, 0.2165), (-0.3917, -0.6785, 0.125), (-0.375, -0.6495, 3.062e-17), (-0.3917, -0.6785, -0.125), (-0.4375, -0.7578, -0.2165), (-0.5, -0.866, -0.25), (-0.5625, -0.9743, -0.2165), (-0.6083, -1.054, -0.125), (-0.4784, -1.155, 0.0), (-0.4655, -1.124, 0.125), (-0.4305, -1.039, 0.2165), (-0.3827, -0.9239, 0.25), (-0.3348, -0.8084, 0.2165), (-0.2998, -0.7239, 0.125), (-0.287, -0.6929, 3.062e-17), (-0.2998, -0.7239, -0.125), (-0.3348, -0.8084, -0.2165), (-0.3827, -0.9239, -0.25), (-0.4305, -1.039, -0.2165), (-0.4655, -1.124, -0.125), (-0.3235, -1.207, 0.0), (-0.3149, -1.175, 0.125), (-0.2912, -1.087, 0.2165), (-0.2588, -0.9659, 0.25), (-0.2265, -0.8452, 0.2165), (-0.2028, -0.7568, 0.125), (-0.1941, -0.7244, 3.062e-17), (-0.2028, -0.7568, -0.125), (-0.2265, -0.8452, -0.2165), (-0.2588, -0.9659, -0.25), (-0.2912, -1.087, -0.2165), (-0.3149, -1.175, -0.125), (-0.1632, -1.239, 0.0), (-0.1588, -1.206, 0.125), (-0.1468, -1.115, 0.2165), (-0.1305, -0.9914, 0.25), (-0.1142, -0.8675, 0.2165), (-0.1023, -0.7768, 0.125), (-0.0979, -0.7436, 3.062e-17), (-0.1023, -0.7768, -0.125), (-0.1142, -0.8675, -0.2165), (-0.1305, -0.9914, -0.25), (-0.1468, -1.115, -0.2165), (-0.1588, -1.206, -0.125), (5.96e-08, -1.25, 0.0), (1.192e-07, -1.217, 0.125), (1.192e-07, -1.125, 0.2165), (8.941e-08, -1.0, 0.25), (8.941e-08, -0.875, 0.2165), (5.96e-08, -0.7835, 0.125), (8.941e-08, -0.75, 3.062e-17), (5.96e-08, -0.7835, -0.125), (8.941e-08, -0.875, -0.2165), (8.941e-08, -1.0, -0.25), (1.192e-07, -1.125, -0.2165), (1.192e-07, -1.217, -0.125), (0.1099, 1.13, -0.0753), (0.1099, 1.075, -0.1304), (0.1099, 1.0, -0.1506), (0.1099, 0.9247, -0.1304), (0.1099, 0.8696, -0.0753), (0.1099, 0.8494, -9.214e-16), (0.1099, 0.8696, 0.0753), (0.1099, 0.9247, 0.1304), (0.1099, 1.0, 0.1506), (0.1099, 1.075, 0.1304), (0.1099, 1.13, 0.0753), (0.1099, 1.151, -5.165e-17), (0.1453, 1.0, -6.209e-10), (0.04549, -1.217, -0.125), (0.04549, -1.125, -0.2165), (0.04549, -1.0, -0.25), (0.04549, -0.875, -0.2165), (0.04549, -0.7835, -0.125), (0.04549, -0.75, -3.565e-16), (0.04549, -0.7835, 0.125), (0.04549, -0.875, 0.2165), (0.04549, -1.0, 0.25), (0.04549, -1.125, 0.2165), (0.04549, -1.217, 0.125), (0.04549, -1.25, -3.871e-16), (1.763, -1.25, -1.501e-14), (1.763, -1.217, 0.125), (1.763, -1.125, 0.2165), (1.763, -1.0, 0.25), (1.763, -0.875, 0.2165), (1.763, -0.7835, 0.125), (1.763, -0.75, -1.498e-14), (1.763, -0.7835, -0.125), (1.763, -0.875, -0.2165), (1.763, -1.0, -0.25), (1.763, -1.125, -0.2165), (1.763, -1.217, -0.125), (1.859, -1.085, -0.04917), (1.859, -1.049, -0.08517), (1.859, -1.0, -0.09834), (1.859, -0.9508, -0.08517), (1.859, -0.9148, -0.04917), (1.859, -0.9017, -7.916e-10), (1.859, -0.9148, 0.04917), (1.859, -0.9508, 0.08517), (1.859, -1.0, 0.09834), (1.859, -1.049, 0.08517), (1.859, -1.085, 0.04917), (1.859, -1.098, -7.916e-10), (1.698, -0.875, -0.2165), (1.698, -1.0, -0.25), (1.698, -1.217, -0.125), (1.698, -1.25, -1.445e-14), (1.698, -0.875, 0.2165), (1.698, -0.7835, 0.125), (1.698, -1.0, 0.25), (1.698, -1.125, -0.2165), (1.698, -1.125, 0.2165), (1.698, -1.217, 0.125), (1.698, -0.75, -1.442e-14), (1.698, -0.7835, -0.125)], [], [(0, 12, 13, 1), (1, 13, 14, 2), (2, 14, 15, 3), (3, 15, 16, 4), (4, 16, 17, 5), (5, 17, 18, 6), (6, 18, 19, 7), (7, 19, 20, 8), (8, 20, 21, 9), (9, 21, 22, 10), (10, 22, 23, 11), (12, 0, 11, 23), (12, 24, 25, 13), (13, 25, 26, 14), (14, 26, 27, 15), (15, 27, 28, 16), (16, 28, 29, 17), (17, 29, 30, 18), (18, 30, 31, 19), (19, 31, 32, 20), (20, 32, 33, 21), (21, 33, 34, 22), (22, 34, 35, 23), (23, 35, 24, 12), (24, 36, 37, 25), (25, 37, 38, 26), (26, 38, 39, 27), (27, 39, 40, 28), (28, 40, 41, 29), (29, 41, 42, 30), (30, 42, 43, 31), (31, 43, 44, 32), (32, 44, 45, 33), (33, 45, 46, 34), (34, 46, 47, 35), (35, 47, 36, 24), (36, 48, 49, 37), (37, 49, 50, 38), (38, 50, 51, 39), (39, 51, 52, 40), (40, 52, 53, 41), (41, 53, 54, 42), (42, 54, 55, 43), (43, 55, 56, 44), (44, 56, 57, 45), (45, 57, 58, 46), (46, 58, 59, 47), (47, 59, 48, 36), (48, 60, 61, 49), (49, 61, 62, 50), (50, 62, 63, 51), (51, 63, 64, 52), (52, 64, 65, 53), (53, 65, 66, 54), (54, 66, 67, 55), (55, 67, 68, 56), (56, 68, 69, 57), (57, 69, 70, 58), (58, 70, 71, 59), (59, 71, 60, 48), (60, 72, 73, 61), (61, 73, 74, 62), (62, 74, 75, 63), (63, 75, 76, 64), (64, 76, 77, 65), (65, 77, 78, 66), (66, 78, 79, 67), (67, 79, 80, 68), (68, 80, 81, 69), (69, 81, 82, 70), (70, 82, 83, 71), (71, 83, 72, 60), (72, 84, 85, 73), (73, 85, 86, 74), (74, 86, 87, 75), (75, 87, 88, 76), (76, 88, 89, 77), (77, 89, 90, 78), (78, 90, 91, 79), (79, 91, 92, 80), (80, 92, 93, 81), (81, 93, 94, 82), (82, 94, 95, 83), (83, 95, 84, 72), (84, 96, 97, 85), (85, 97, 98, 86), (86, 98, 99, 87), (87, 99, 100, 88), (88, 100, 101, 89), (89, 101, 102, 90), (90, 102, 103, 91), (91, 103, 104, 92), (92, 104, 105, 93), (93, 105, 106, 94), (94, 106, 107, 95), (95, 107, 96, 84), (96, 108, 109, 97), (97, 109, 110, 98), (98, 110, 111, 99), (99, 111, 112, 100), (100, 112, 113, 101), (101, 113, 114, 102), (102, 114, 115, 103), (103, 115, 116, 104), (104, 116, 117, 105), (105, 117, 118, 106), (106, 118, 119, 107), (107, 119, 108, 96), (108, 120, 121, 109), (109, 121, 122, 110), (110, 122, 123, 111), (111, 123, 124, 112), (112, 124, 125, 113), (113, 125, 126, 114), (114, 126, 127, 115), (115, 127, 128, 116), (116, 128, 129, 117), (117, 129, 130, 118), (118, 130, 131, 119), (119, 131, 120, 108), (120, 132, 133, 121), (121, 133, 134, 122), (122, 134, 135, 123), (123, 135, 136, 124), (124, 136, 137, 125), (125, 137, 138, 126), (126, 138, 139, 127), (127, 139, 140, 128), (128, 140, 141, 129), (129, 141, 142, 130), (130, 142, 143, 131), (131, 143, 132, 120), (132, 144, 145, 133), (133, 145, 146, 134), (134, 146, 147, 135), (135, 147, 148, 136), (136, 148, 149, 137), (137, 149, 150, 138), (138, 150, 151, 139), (139, 151, 152, 140), (140, 152, 153, 141), (141, 153, 154, 142), (142, 154, 155, 143), (143, 155, 144, 132), (144, 156, 157, 145), (145, 157, 158, 146), (146, 158, 159, 147), (147, 159, 160, 148), (148, 160, 161, 149), (149, 161, 162, 150), (150, 162, 163, 151), (151, 163, 164, 152), (152, 164, 165, 153), (153, 165, 166, 154), (154, 166, 167, 155), (155, 167, 156, 144), (156, 168, 169, 157), (157, 169, 170, 158), (158, 170, 171, 159), (159, 171, 172, 160), (160, 172, 173, 161), (161, 173, 174, 162), (162, 174, 175, 163), (163, 175, 176, 164), (164, 176, 177, 165), (165, 177, 178, 166), (166, 178, 179, 167), (167, 179, 168, 156), (168, 180, 181, 169), (169, 181, 182, 170), (170, 182, 183, 171), (171, 183, 184, 172), (172, 184, 185, 173), (173, 185, 186, 174), (174, 186, 187, 175), (175, 187, 188, 176), (176, 188, 189, 177), (177, 189, 190, 178), (178, 190, 191, 179), (179, 191, 180, 168), (180, 192, 193, 181), (181, 193, 194, 182), (182, 194, 195, 183), (183, 195, 196, 184), (184, 196, 197, 185), (185, 197, 198, 186), (186, 198, 199, 187), (187, 199, 200, 188), (188, 200, 201, 189), (189, 201, 202, 190), (190, 202, 203, 191), (191, 203, 192, 180), (192, 204, 205, 193), (193, 205, 206, 194), (194, 206, 207, 195), (195, 207, 208, 196), (196, 208, 209, 197), (197, 209, 210, 198), (198, 210, 211, 199), (199, 211, 212, 200), (200, 212, 213, 201), (201, 213, 214, 202), (202, 214, 215, 203), (203, 215, 204, 192), (204, 216, 217, 205), (205, 217, 218, 206), (206, 218, 219, 207), (207, 219, 220, 208), (208, 220, 221, 209), (209, 221, 222, 210), (210, 222, 223, 211), (211, 223, 224, 212), (212, 224, 225, 213), (213, 225, 226, 214), (214, 226, 227, 215), (215, 227, 216, 204), (216, 228, 229, 217), (217, 229, 230, 218), (218, 230, 231, 219), (219, 231, 232, 220), (220, 232, 233, 221), (221, 233, 234, 222), (222, 234, 235, 223), (223, 235, 236, 224), (224, 236, 237, 225), (225, 237, 238, 226), (226, 238, 239, 227), (227, 239, 228, 216), (228, 240, 241, 229), (229, 241, 242, 230), (230, 242, 243, 231), (231, 243, 244, 232), (232, 244, 245, 233), (233, 245, 246, 234), (234, 246, 247, 235), (235, 247, 248, 236), (236, 248, 249, 237), (237, 249, 250, 238), (238, 250, 251, 239), (239, 251, 240, 228), (240, 252, 253, 241), (241, 253, 254, 242), (242, 254, 255, 243), (243, 255, 256, 244), (244, 256, 257, 245), (245, 257, 258, 246), (246, 258, 259, 247), (247, 259, 260, 248), (248, 260, 261, 249), (249, 261, 262, 250), (250, 262, 263, 251), (251, 263, 252, 240), (252, 264, 265, 253), (253, 265, 266, 254), (254, 266, 267, 255), (255, 267, 268, 256), (256, 268, 269, 257), (257, 269, 270, 258), (258, 270, 271, 259), (259, 271, 272, 260), (260, 272, 273, 261), (261, 273, 274, 262), (262, 274, 275, 263), (263, 275, 264, 252), (264, 276, 277, 265), (265, 277, 278, 266), (266, 278, 279, 267), (267, 279, 280, 268), (268, 280, 281, 269), (269, 281, 282, 270), (270, 282, 283, 271), (271, 283, 284, 272), (272, 284, 285, 273), (273, 285, 286, 274), (274, 286, 287, 275), (275, 287, 276, 264), (276, 288, 289, 277), (277, 289, 290, 278), (278, 290, 291, 279), (279, 291, 292, 280), (280, 292, 293, 281), (281, 293, 294, 282), (282, 294, 295, 283), (283, 295, 296, 284), (284, 296, 297, 285), (285, 297, 298, 286), (286, 298, 299, 287), (287, 299, 288, 276), (2, 3, 308, 309), (9, 10, 301, 302), (10, 11, 300, 301), (1, 2, 309, 310), (8, 9, 302, 303), (3, 4, 307, 308), (7, 8, 303, 304), (11, 0, 311, 300), (5, 6, 305, 306), (6, 7, 304, 305), (4, 5, 306, 307), (0, 1, 310, 311), (311, 310, 312), (307, 306, 312), (305, 304, 312), (306, 305, 312), (300, 311, 312), (304, 303, 312), (308, 307, 312), (303, 302, 312), (310, 309, 312), (301, 300, 312), (302, 301, 312), (309, 308, 312), (289, 288, 324, 323), (296, 295, 317, 316), (294, 293, 319, 318), (295, 294, 318, 317), (290, 289, 323, 322), (299, 298, 314, 313), (291, 290, 322, 321), (298, 297, 315, 314), (292, 291, 321, 320), (293, 292, 320, 319), (288, 299, 313, 324), (297, 296, 316, 315), (326, 325, 348, 347), (333, 332, 341, 340), (331, 330, 343, 342), (332, 331, 342, 341), (327, 326, 347, 346), (336, 335, 338, 337), (328, 327, 346, 345), (335, 334, 339, 338), (329, 328, 345, 344), (330, 329, 344, 343), (325, 336, 337, 348), (334, 333, 340, 339), (316, 349, 350, 315), (349, 333, 334, 350), (313, 351, 352, 324), (351, 336, 325, 352), (320, 353, 354, 319), (353, 329, 330, 354), (321, 355, 353, 320), (355, 328, 329, 353), (315, 350, 356, 314), (350, 334, 335, 356), (322, 357, 355, 321), (357, 327, 328, 355), (314, 356, 351, 313), (356, 335, 336, 351), (323, 358, 357, 322), (358, 326, 327, 357), (318, 359, 360, 317), (359, 331, 332, 360), (319, 354, 359, 318), (354, 330, 331, 359), (317, 360, 349, 316), (360, 332, 333, 349), (324, 352, 358, 323), (352, 325, 326, 358)])
me_torus.polygons.foreach_set('use_smooth', [True] * 360)
_k = {(333, 334): 0.4549, (325, 336): 0.4549, (329, 330): 0.4549, (328, 329): 0.4549, (334, 335): 0.4549, (327, 328): 0.4549, (335, 336): 0.4549, (326, 327): 0.4549, (331, 332): 0.4549, (330, 331): 0.4549, (332, 333): 0.4549, (325, 326): 0.4549}
me_torus.attributes.new('crease_edge', 'FLOAT', 'EDGE').data.foreach_set('value', [_k.get((min(e.vertices), max(e.vertices)), 0.0) for e in me_torus.edges])
me_torus.materials.append(mat_greyclay)
me_torus.use_remesh_preserve_volume = False
me_torus.use_remesh_preserve_attributes = False
me_torus.use_mirror_vertex_groups = False
me_torus.update()

# ---- objects
ob_point = bpy.data.objects.new('Point', light_point_001)
ob_plane = bpy.data.objects.new('Plane', me_plane)
ob_empty = bpy.data.objects.new('Empty', None)
ob_camera = bpy.data.objects.new('Camera', cam_camera)
ob_umbrella = bpy.data.objects.new('umbrella', me_sphere)
ob_handle = bpy.data.objects.new('handle', me_torus)

# ---- transforms, parenting, visibility, modifiers, constraints
ob_point.location = (0.9525, -0.6732, 1.063)
ob_point.lineart.crease_threshold = 0.0
ob_plane.location = (-19.18, 18.47, 1.928e-06)
ob_plane.rotation_euler = (0.0, -0.0, -0.7317)
ob_plane.scale = (32.79, 139.5, 32.79)
ob_plane.lineart.crease_threshold = 0.0
_m = ob_plane.modifiers.new('Subsurf', 'SUBSURF')
_m.uv_smooth = 'PRESERVE_CORNERS'
_m.quality = 2
_m.show_only_control_edges = False
ob_empty.location = (-0.05212, 0.6567, 0.8898)
ob_empty.rotation_euler = (0.0, -0.0, -2.08)
ob_empty.scale = (0.01, 0.01, 0.12)
ob_empty.empty_image_offset = (0.0, 0.0)
ob_empty.lineart.crease_threshold = 0.0
ob_camera.location = (2.46, -1.186, 1.629)
ob_camera.rotation_euler = (1.284, -0.02269, 0.8378)
ob_camera.scale = (1.0, 1.0, 1.0)
ob_camera.lineart.crease_threshold = 0.0
ob_umbrella.location = (-0.04861, 0.9897, 0.6611)
ob_umbrella.rotation_euler = (-0.7447, -0.2899, -0.2552)
ob_umbrella.lineart.crease_threshold = 0.0
_m = ob_umbrella.modifiers.new('Subsurf', 'SUBSURF')
_m.uv_smooth = 'PRESERVE_CORNERS'
_m.levels = 2
_m.render_levels = 3
_m.show_only_control_edges = False
_m = ob_umbrella.modifiers.new('Solidify', 'SOLIDIFY')
_m.thickness = 0.005
_m.nonmanifold_thickness_mode = 'FIXED'
_m.nonmanifold_merge_threshold = 0.0003
ob_handle.parent = ob_umbrella
ob_handle.matrix_parent_inverse = Matrix(((1.0, 0.0, 0.0, 0.05212), (0.0, 1.0, 0.0, -0.6567), (0.0, 0.0, 1.0, 0.0), (0.0, 0.0, 0.0, 1.0)))
ob_handle.location = (0.0836, 0.6569, -0.725)
ob_handle.rotation_euler = (-1.571, -1.571, 0.0)
ob_handle.scale = (0.136, 0.136, 0.136)
ob_handle.lineart.crease_threshold = 0.0

# ---- collection membership
col_collection_1.objects.link(ob_point)
col_collection_1.objects.link(ob_plane)
col_collection_1.objects.link(ob_empty)
col_collection_1.objects.link(ob_camera)
col_collection_1.objects.link(ob_umbrella)
col_collection_1.objects.link(ob_handle)

# ---- scene / render settings (as saved in the file)
scene.camera = ob_camera
scene.frame_start = 1; scene.frame_end = 250; scene.frame_set(1)
scene.render.engine = 'BLENDER_EEVEE_NEXT'
scene.render.image_settings.color_mode = 'RGB'
scene.render.image_settings.compression = 90
scene.render.resolution_x = 512
scene.render.resolution_y = 512
scene.render.dither_intensity = 0.0
scene.render.bake_margin = 2
scene.render.bake_bias = 0.0
scene.cycles.use_denoising = False
scene.cycles.samples = 10
scene.cycles.sampling_pattern = 'TABULATED_SOBOL'
scene.cycles.light_sampling_threshold = 0.0
scene.cycles.use_adaptive_sampling = False
scene.cycles.use_light_tree = False
scene.cycles.blur_glossy = 0.0
scene.cycles.volume_bounces = 1
scene.cycles.pixel_filter_type = 'GAUSSIAN'
scene.cycles.sample_clamp_indirect = 0.0
scene.view_settings.view_transform = 'Standard'
bpy.context.view_layer.update()
